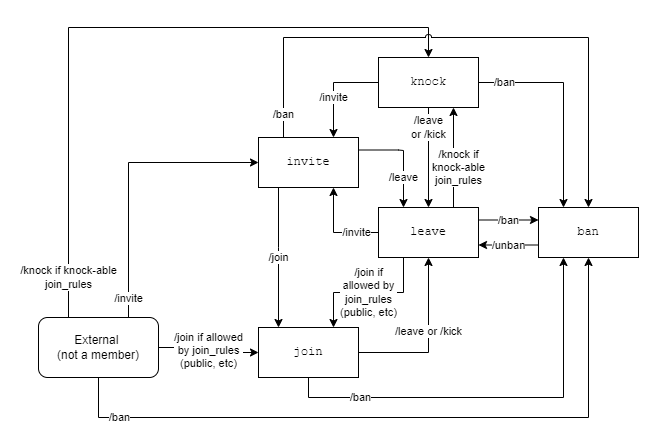

The diagram above was exported from draw.io. Its source (the exported page's mxGraphModel, read from the mxfile embedded in the PNG):
<mxGraphModel dx="1718" dy="1021" grid="1" gridSize="10" guides="1" tooltips="1" connect="1" arrows="1" fold="1" page="1" pageScale="1" pageWidth="827" pageHeight="1169" math="0" shadow="0">
  <root>
    <mxCell id="0" />
    <mxCell id="1" parent="0" />
    <mxCell id="P05zALBlSnZwpnZ5Cu9t-11" value="/join" style="edgeStyle=orthogonalEdgeStyle;rounded=0;orthogonalLoop=1;jettySize=auto;html=1;" parent="1" source="P05zALBlSnZwpnZ5Cu9t-1" target="P05zALBlSnZwpnZ5Cu9t-2" edge="1">
      <mxGeometry relative="1" as="geometry">
        <Array as="points">
          <mxPoint x="290" y="360" />
          <mxPoint x="290" y="360" />
        </Array>
      </mxGeometry>
    </mxCell>
    <mxCell id="P05zALBlSnZwpnZ5Cu9t-14" value="/leave" style="edgeStyle=orthogonalEdgeStyle;rounded=0;orthogonalLoop=1;jettySize=auto;html=1;exitX=1;exitY=0.25;exitDx=0;exitDy=0;entryX=0.25;entryY=0;entryDx=0;entryDy=0;" parent="1" source="P05zALBlSnZwpnZ5Cu9t-25" target="P05zALBlSnZwpnZ5Cu9t-4" edge="1">
      <mxGeometry x="0.4119" relative="1" as="geometry">
        <mxPoint x="480" y="249.66666666666674" as="targetPoint" />
        <Array as="points">
          <mxPoint x="410" y="263" />
          <mxPoint x="415" y="263" />
        </Array>
        <mxPoint as="offset" />
      </mxGeometry>
    </mxCell>
    <mxCell id="P05zALBlSnZwpnZ5Cu9t-1" value="invite" style="rounded=0;whiteSpace=wrap;html=1;" parent="1" vertex="1">
      <mxGeometry x="270" y="250" width="100" height="50" as="geometry" />
    </mxCell>
    <mxCell id="P05zALBlSnZwpnZ5Cu9t-16" value="/leave or /kick" style="edgeStyle=orthogonalEdgeStyle;rounded=0;orthogonalLoop=1;jettySize=auto;html=1;" parent="1" source="P05zALBlSnZwpnZ5Cu9t-2" target="P05zALBlSnZwpnZ5Cu9t-4" edge="1">
      <mxGeometry x="0.0968" relative="1" as="geometry">
        <mxPoint as="offset" />
      </mxGeometry>
    </mxCell>
    <mxCell id="P05zALBlSnZwpnZ5Cu9t-22" value="/ban" style="edgeStyle=orthogonalEdgeStyle;rounded=0;orthogonalLoop=1;jettySize=auto;html=1;exitX=0.5;exitY=1;exitDx=0;exitDy=0;entryX=0.25;entryY=1;entryDx=0;entryDy=0;" parent="1" source="P05zALBlSnZwpnZ5Cu9t-2" target="P05zALBlSnZwpnZ5Cu9t-3" edge="1">
      <mxGeometry x="-0.6543" relative="1" as="geometry">
        <mxPoint as="offset" />
      </mxGeometry>
    </mxCell>
    <mxCell id="P05zALBlSnZwpnZ5Cu9t-2" value="join" style="rounded=0;whiteSpace=wrap;html=1;fontFamily=Courier New;" parent="1" vertex="1">
      <mxGeometry x="270" y="440" width="100" height="50" as="geometry" />
    </mxCell>
    <mxCell id="P05zALBlSnZwpnZ5Cu9t-18" value="/unban" style="edgeStyle=orthogonalEdgeStyle;rounded=0;orthogonalLoop=1;jettySize=auto;html=1;exitX=0;exitY=0.75;exitDx=0;exitDy=0;entryX=1;entryY=0.75;entryDx=0;entryDy=0;" parent="1" source="P05zALBlSnZwpnZ5Cu9t-3" target="P05zALBlSnZwpnZ5Cu9t-4" edge="1">
      <mxGeometry relative="1" as="geometry" />
    </mxCell>
    <mxCell id="P05zALBlSnZwpnZ5Cu9t-3" value="ban" style="rounded=0;whiteSpace=wrap;html=1;fontFamily=Courier New;" parent="1" vertex="1">
      <mxGeometry x="550" y="320" width="100" height="50" as="geometry" />
    </mxCell>
    <mxCell id="P05zALBlSnZwpnZ5Cu9t-12" value="/join if&lt;br&gt;allowed by&lt;br&gt;join_rules&lt;br&gt;(public, etc)" style="edgeStyle=orthogonalEdgeStyle;rounded=0;orthogonalLoop=1;jettySize=auto;html=1;exitX=0.25;exitY=1;exitDx=0;exitDy=0;entryX=0.75;entryY=0;entryDx=0;entryDy=0;" parent="1" source="P05zALBlSnZwpnZ5Cu9t-4" target="P05zALBlSnZwpnZ5Cu9t-2" edge="1">
      <mxGeometry relative="1" as="geometry" />
    </mxCell>
    <mxCell id="P05zALBlSnZwpnZ5Cu9t-13" value="/invite" style="edgeStyle=orthogonalEdgeStyle;rounded=0;orthogonalLoop=1;jettySize=auto;html=1;entryX=0.75;entryY=1;entryDx=0;entryDy=0;" parent="1" source="P05zALBlSnZwpnZ5Cu9t-4" target="P05zALBlSnZwpnZ5Cu9t-25" edge="1">
      <mxGeometry x="-0.5" relative="1" as="geometry">
        <mxPoint as="offset" />
      </mxGeometry>
    </mxCell>
    <mxCell id="P05zALBlSnZwpnZ5Cu9t-17" value="/ban" style="edgeStyle=orthogonalEdgeStyle;rounded=0;orthogonalLoop=1;jettySize=auto;html=1;exitX=1;exitY=0.25;exitDx=0;exitDy=0;entryX=0;entryY=0.25;entryDx=0;entryDy=0;" parent="1" source="P05zALBlSnZwpnZ5Cu9t-4" target="P05zALBlSnZwpnZ5Cu9t-3" edge="1">
      <mxGeometry relative="1" as="geometry" />
    </mxCell>
    <mxCell id="Je66lSOIGBRFVx_LtrYI-3" value="/knock if&lt;br&gt;knock-able&lt;br&gt;join_rules&lt;br&gt;" style="edgeStyle=orthogonalEdgeStyle;rounded=0;orthogonalLoop=1;jettySize=auto;html=1;exitX=0.75;exitY=0;exitDx=0;exitDy=0;entryX=0.75;entryY=1;entryDx=0;entryDy=0;" edge="1" parent="1" source="P05zALBlSnZwpnZ5Cu9t-4" target="P05zALBlSnZwpnZ5Cu9t-24">
      <mxGeometry x="-0.2" y="-5" relative="1" as="geometry">
        <mxPoint as="offset" />
      </mxGeometry>
    </mxCell>
    <mxCell id="P05zALBlSnZwpnZ5Cu9t-4" value="leave" style="rounded=0;whiteSpace=wrap;html=1;fontFamily=Courier New;" parent="1" vertex="1">
      <mxGeometry x="390" y="320" width="100" height="50" as="geometry" />
    </mxCell>
    <mxCell id="P05zALBlSnZwpnZ5Cu9t-8" value="/invite" style="edgeStyle=orthogonalEdgeStyle;rounded=0;orthogonalLoop=1;jettySize=auto;html=1;exitX=0.75;exitY=0;exitDx=0;exitDy=0;entryX=0;entryY=0.5;entryDx=0;entryDy=0;" parent="1" source="P05zALBlSnZwpnZ5Cu9t-29" target="P05zALBlSnZwpnZ5Cu9t-25" edge="1">
      <mxGeometry x="-0.8684" relative="1" as="geometry">
        <mxPoint x="170" y="275" as="sourcePoint" />
        <mxPoint as="offset" />
      </mxGeometry>
    </mxCell>
    <mxCell id="P05zALBlSnZwpnZ5Cu9t-10" value="/join if allowed&lt;br&gt;by join_rules&lt;br&gt;(public, etc)" style="edgeStyle=orthogonalEdgeStyle;rounded=0;orthogonalLoop=1;jettySize=auto;html=1;exitX=1;exitY=0.5;exitDx=0;exitDy=0;" parent="1" source="P05zALBlSnZwpnZ5Cu9t-29" target="P05zALBlSnZwpnZ5Cu9t-2" edge="1">
      <mxGeometry relative="1" as="geometry">
        <mxPoint x="170" y="465" as="sourcePoint" />
      </mxGeometry>
    </mxCell>
    <mxCell id="P05zALBlSnZwpnZ5Cu9t-21" value="/ban" style="edgeStyle=orthogonalEdgeStyle;rounded=0;orthogonalLoop=1;jettySize=auto;html=1;entryX=0.5;entryY=1;entryDx=0;entryDy=0;exitX=0.5;exitY=1;exitDx=0;exitDy=0;" parent="1" source="P05zALBlSnZwpnZ5Cu9t-29" target="P05zALBlSnZwpnZ5Cu9t-3" edge="1">
      <mxGeometry x="-0.8231" relative="1" as="geometry">
        <mxPoint x="170" y="545" as="sourcePoint" />
        <Array as="points">
          <mxPoint x="110" y="530" />
          <mxPoint x="600" y="530" />
        </Array>
        <mxPoint as="offset" />
      </mxGeometry>
    </mxCell>
    <mxCell id="P05zALBlSnZwpnZ5Cu9t-26" value="/invite" style="edgeStyle=orthogonalEdgeStyle;rounded=0;orthogonalLoop=1;jettySize=auto;html=1;exitX=0;exitY=0.5;exitDx=0;exitDy=0;entryX=0.75;entryY=0;entryDx=0;entryDy=0;fontFamily=Helvetica;" parent="1" source="P05zALBlSnZwpnZ5Cu9t-24" target="P05zALBlSnZwpnZ5Cu9t-25" edge="1">
      <mxGeometry x="0.2" relative="1" as="geometry">
        <Array as="points">
          <mxPoint x="345" y="195" />
        </Array>
        <mxPoint as="offset" />
      </mxGeometry>
    </mxCell>
    <mxCell id="P05zALBlSnZwpnZ5Cu9t-27" value="/leave&lt;br&gt;or /kick" style="edgeStyle=orthogonalEdgeStyle;rounded=0;orthogonalLoop=1;jettySize=auto;html=1;exitX=0.5;exitY=1;exitDx=0;exitDy=0;entryX=0.5;entryY=0;entryDx=0;entryDy=0;fontFamily=Helvetica;" parent="1" source="P05zALBlSnZwpnZ5Cu9t-24" target="P05zALBlSnZwpnZ5Cu9t-4" edge="1">
      <mxGeometry x="-0.6" relative="1" as="geometry">
        <mxPoint as="offset" />
      </mxGeometry>
    </mxCell>
    <mxCell id="P05zALBlSnZwpnZ5Cu9t-31" value="/ban" style="edgeStyle=orthogonalEdgeStyle;rounded=0;orthogonalLoop=1;jettySize=auto;html=1;exitX=1;exitY=0.5;exitDx=0;exitDy=0;entryX=0.25;entryY=0;entryDx=0;entryDy=0;fontFamily=Helvetica;" parent="1" source="P05zALBlSnZwpnZ5Cu9t-24" target="P05zALBlSnZwpnZ5Cu9t-3" edge="1">
      <mxGeometry x="-0.7551" relative="1" as="geometry">
        <mxPoint as="offset" />
      </mxGeometry>
    </mxCell>
    <mxCell id="P05zALBlSnZwpnZ5Cu9t-24" value="knock" style="rounded=0;whiteSpace=wrap;html=1;fontFamily=Courier New;" parent="1" vertex="1">
      <mxGeometry x="390" y="170" width="100" height="50" as="geometry" />
    </mxCell>
    <mxCell id="P05zALBlSnZwpnZ5Cu9t-25" value="invite" style="rounded=0;whiteSpace=wrap;html=1;fontFamily=Courier New;" parent="1" vertex="1">
      <mxGeometry x="270" y="250" width="100" height="50" as="geometry" />
    </mxCell>
    <mxCell id="P05zALBlSnZwpnZ5Cu9t-29" value="External &lt;br&gt;(not a member)" style="rounded=1;whiteSpace=wrap;html=1;fontFamily=Helvetica;" parent="1" vertex="1">
      <mxGeometry x="50" y="430" width="120" height="60" as="geometry" />
    </mxCell>
    <mxCell id="P05zALBlSnZwpnZ5Cu9t-30" value="/knock if knock-able&lt;br&gt;join_rules" style="edgeStyle=orthogonalEdgeStyle;rounded=0;orthogonalLoop=1;jettySize=auto;html=1;exitX=0.25;exitY=0;exitDx=0;exitDy=0;entryX=0.5;entryY=0;entryDx=0;entryDy=0;fontFamily=Helvetica;jumpStyle=none;jumpSize=7;" parent="1" source="P05zALBlSnZwpnZ5Cu9t-29" target="P05zALBlSnZwpnZ5Cu9t-24" edge="1">
      <mxGeometry x="-0.8824" relative="1" as="geometry">
        <Array as="points">
          <mxPoint x="80" y="140" />
          <mxPoint x="440" y="140" />
        </Array>
        <mxPoint as="offset" />
      </mxGeometry>
    </mxCell>
    <mxCell id="P05zALBlSnZwpnZ5Cu9t-19" value="/ban" style="edgeStyle=orthogonalEdgeStyle;rounded=0;orthogonalLoop=1;jettySize=auto;html=1;exitX=0.25;exitY=0;exitDx=0;exitDy=0;entryX=0.5;entryY=0;entryDx=0;entryDy=0;jumpStyle=arc;" parent="1" source="P05zALBlSnZwpnZ5Cu9t-25" target="P05zALBlSnZwpnZ5Cu9t-3" edge="1">
      <mxGeometry x="-0.92" relative="1" as="geometry">
        <Array as="points">
          <mxPoint x="295" y="150" />
          <mxPoint x="600" y="150" />
        </Array>
        <mxPoint as="offset" />
      </mxGeometry>
    </mxCell>
  </root>
</mxGraphModel>